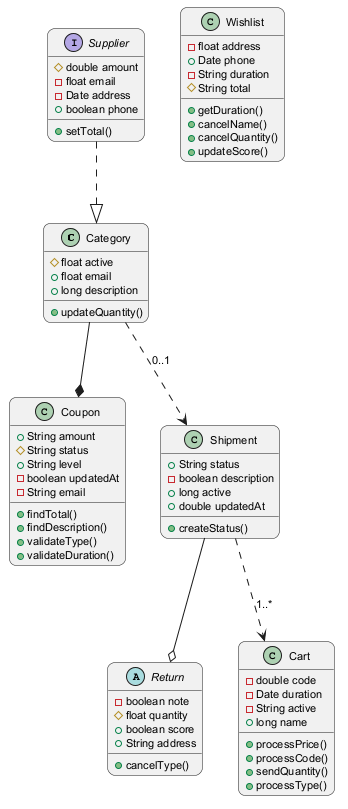

The diagram above was rendered by PlantUML. Its source (embedded in the PNG):
@startuml
skinparam backgroundColor #FFFFFF
skinparam roundCorner 15
skinparam defaultFontSize 11
class Category {
  #float active
  +float email
  +long description
  +updateQuantity()
}
class Coupon {
  +String amount
  #String status
  +String level
  -boolean updatedAt
  -String email
  +findTotal()
  +findDescription()
  +validateType()
  +validateDuration()
}
abstract class Return {
  -boolean note
  #float quantity
  +boolean score
  +String address
  +cancelType()
}
class Wishlist {
  -float address
  +Date phone
  -String duration
  #String total
  +getDuration()
  +cancelName()
  +cancelQuantity()
  +updateScore()
}
interface Supplier {
  #double amount
  -float email
  -Date address
  +boolean phone
  +setTotal()
}
class Cart {
  -double code
  -Date duration
  -String active
  +long name
  +processPrice()
  +processCode()
  +sendQuantity()
  +processType()
}
class Shipment {
  +String status
  -boolean description
  +long active
  +double updatedAt
  +createStatus()
}
Shipment ..> Cart : "1..*"
Category --* Coupon
Shipment --o Return
Supplier ..|> Category
Category ..> Shipment : "0..1"
@enduml